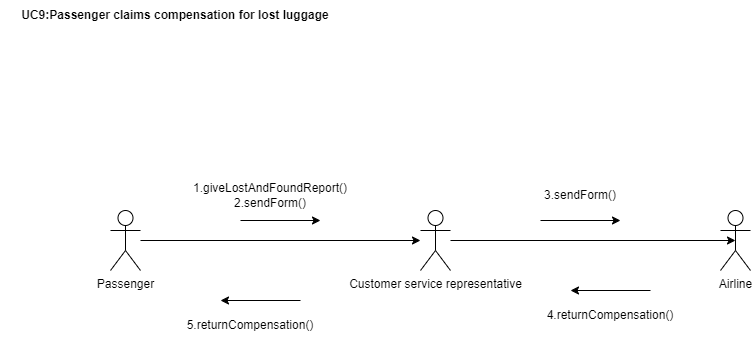

The diagram above was exported from draw.io. Its source (the exported page's mxGraphModel, read from the mxfile embedded in the PNG):
<mxGraphModel dx="2044" dy="600" grid="1" gridSize="10" guides="1" tooltips="1" connect="1" arrows="1" fold="1" page="1" pageScale="1" pageWidth="850" pageHeight="1100" math="0" shadow="0">
  <root>
    <mxCell id="0" />
    <mxCell id="1" parent="0" />
    <mxCell id="Lv_cTLb5ut-OzCpEi5MQ-1" value="&lt;b&gt;UC9:Passenger claims compensation for lost luggage&lt;/b&gt;" style="text;html=1;align=center;verticalAlign=middle;whiteSpace=wrap;rounded=0;" parent="1" vertex="1">
      <mxGeometry x="-110" y="70" width="350" height="30" as="geometry" />
    </mxCell>
    <mxCell id="Lv_cTLb5ut-OzCpEi5MQ-2" value="Airline" style="shape=umlActor;verticalLabelPosition=bottom;verticalAlign=top;html=1;outlineConnect=0;" parent="1" vertex="1">
      <mxGeometry x="610" y="280" width="30" height="60" as="geometry" />
    </mxCell>
    <mxCell id="Lv_cTLb5ut-OzCpEi5MQ-3" value="Customer service representative" style="shape=umlActor;verticalLabelPosition=bottom;verticalAlign=top;html=1;outlineConnect=0;" parent="1" vertex="1">
      <mxGeometry x="310" y="280" width="30" height="60" as="geometry" />
    </mxCell>
    <mxCell id="Lv_cTLb5ut-OzCpEi5MQ-10" style="edgeStyle=orthogonalEdgeStyle;curved=1;rounded=0;orthogonalLoop=1;jettySize=auto;html=1;" parent="1" source="Lv_cTLb5ut-OzCpEi5MQ-4" target="Lv_cTLb5ut-OzCpEi5MQ-3" edge="1">
      <mxGeometry relative="1" as="geometry" />
    </mxCell>
    <mxCell id="Lv_cTLb5ut-OzCpEi5MQ-4" value="Passenger" style="shape=umlActor;verticalLabelPosition=bottom;verticalAlign=top;html=1;outlineConnect=0;" parent="1" vertex="1">
      <mxGeometry y="280" width="30" height="60" as="geometry" />
    </mxCell>
    <mxCell id="Lv_cTLb5ut-OzCpEi5MQ-11" style="edgeStyle=orthogonalEdgeStyle;curved=1;rounded=0;orthogonalLoop=1;jettySize=auto;html=1;entryX=0.5;entryY=0.5;entryDx=0;entryDy=0;entryPerimeter=0;" parent="1" source="Lv_cTLb5ut-OzCpEi5MQ-3" target="Lv_cTLb5ut-OzCpEi5MQ-2" edge="1">
      <mxGeometry relative="1" as="geometry" />
    </mxCell>
    <mxCell id="Lv_cTLb5ut-OzCpEi5MQ-12" value="" style="endArrow=classic;html=1;rounded=0;curved=1;" parent="1" edge="1">
      <mxGeometry width="50" height="50" relative="1" as="geometry">
        <mxPoint x="130" y="290" as="sourcePoint" />
        <mxPoint x="210" y="290" as="targetPoint" />
      </mxGeometry>
    </mxCell>
    <mxCell id="Lv_cTLb5ut-OzCpEi5MQ-13" value="" style="endArrow=classic;html=1;rounded=0;curved=1;" parent="1" edge="1">
      <mxGeometry width="50" height="50" relative="1" as="geometry">
        <mxPoint x="430" y="290" as="sourcePoint" />
        <mxPoint x="510" y="290" as="targetPoint" />
      </mxGeometry>
    </mxCell>
    <mxCell id="Lv_cTLb5ut-OzCpEi5MQ-15" value="1.giveLostAndFoundReport()&lt;div&gt;2.sendForm()&lt;/div&gt;" style="text;html=1;align=center;verticalAlign=middle;whiteSpace=wrap;rounded=0;" parent="1" vertex="1">
      <mxGeometry x="130" y="250" width="60" height="30" as="geometry" />
    </mxCell>
    <mxCell id="Lv_cTLb5ut-OzCpEi5MQ-16" value="3.sendForm()" style="text;html=1;align=center;verticalAlign=middle;whiteSpace=wrap;rounded=0;" parent="1" vertex="1">
      <mxGeometry x="440" y="250" width="60" height="30" as="geometry" />
    </mxCell>
    <mxCell id="Lv_cTLb5ut-OzCpEi5MQ-17" value="" style="endArrow=classic;html=1;rounded=0;curved=1;" parent="1" edge="1">
      <mxGeometry width="50" height="50" relative="1" as="geometry">
        <mxPoint x="540" y="360" as="sourcePoint" />
        <mxPoint x="460" y="360" as="targetPoint" />
      </mxGeometry>
    </mxCell>
    <mxCell id="Lv_cTLb5ut-OzCpEi5MQ-18" value="" style="endArrow=classic;html=1;rounded=0;curved=1;" parent="1" edge="1">
      <mxGeometry width="50" height="50" relative="1" as="geometry">
        <mxPoint x="190" y="370" as="sourcePoint" />
        <mxPoint x="110" y="370" as="targetPoint" />
      </mxGeometry>
    </mxCell>
    <mxCell id="Lv_cTLb5ut-OzCpEi5MQ-19" value="5.returnCompensation()" style="text;html=1;align=center;verticalAlign=middle;whiteSpace=wrap;rounded=0;" parent="1" vertex="1">
      <mxGeometry x="110" y="380" width="60" height="30" as="geometry" />
    </mxCell>
    <mxCell id="Lv_cTLb5ut-OzCpEi5MQ-20" value="4.returnCompensation()" style="text;html=1;align=center;verticalAlign=middle;whiteSpace=wrap;rounded=0;" parent="1" vertex="1">
      <mxGeometry x="470" y="370" width="60" height="30" as="geometry" />
    </mxCell>
  </root>
</mxGraphModel>